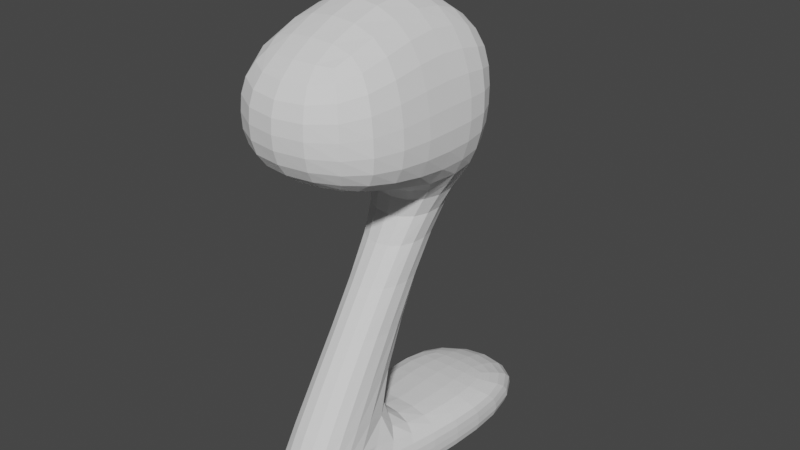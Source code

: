 # Source: parts_leg_d15_kangaroo.blend  (saved by Blender 3.4.6; exported with 4.5.12 LTS)
import bpy
from mathutils import Matrix  # noqa: F401  (used for matrix-valued properties, if any)

bpy.ops.wm.read_factory_settings(use_empty=True)
scene = bpy.context.scene
scene.name = 'Scene'

# ---- collections
col_collection = bpy.data.collections.new('Collection'); scene.collection.children.link(col_collection)

# ---- world
world_world = bpy.data.worlds.new('World'); scene.world = world_world
world_world.use_nodes = True; world_world.node_tree.nodes.clear()
_N = world_world.node_tree.nodes; _L = world_world.node_tree.links
n0 = _N.new('ShaderNodeOutputWorld'); n0.name = 'World Output'; n0.location = (300, 300)
n1 = _N.new('ShaderNodeBackground'); n1.name = 'Background'; n1.location = (10, 300)
n1.inputs[0].default_value = (0.05088, 0.05088, 0.05088, 1.0)
_L.new(n1.outputs[0], n0.inputs[0])
n0.is_active_output = True
world_world.color = (0.05088, 0.05088, 0.05088)
world_world.use_sun_shadow = False
world_world.sun_shadow_jitter_overblur = 0.0

# ---- meshes
me_001 = bpy.data.meshes.new('立方体.001')
me_001.from_pydata([(-1.309, -2.867, 0.0925), (-0.4489, -3.249, 3.607), (-1.309, -1.249, 0.5078), (-1.309, -1.249, 2.508), (0.6508, -2.867, 0.0925), (0.842, -3.249, 3.607), (1.511, -1.249, 0.5078), (1.511, -1.249, 2.508), (-1.309, -4.149, 0.5078), (-1.309, -4.313, 2.508), (1.511, -4.313, 2.508), (1.511, -4.149, 0.5078), (-0.2964, -3.249, -0.587), (0.5186, -3.249, -0.587), (-0.2964, -4.149, -0.587), (0.5186, -4.149, -0.587), (-0.5577, -1.0, -4.623), (0.5577, -1.0, -4.623), (-0.5577, -2.3, -4.623), (0.5577, -2.3, -4.623), (-0.5577, -1.21, -5.862), (0.5577, -1.21, -5.862), (-0.5577, -2.064, -5.862), (0.5577, -2.064, -5.862), (-1.004, -3.606, -4.623), (1.004, -3.606, -4.623), (-1.004, -3.606, -5.862), (1.004, -3.606, -5.862), (-1.004, -4.716, -4.729), (1.004, -4.716, -4.729), (-1.004, -5.319, -5.862), (1.004, -5.319, -5.862), (-1.309, -3.249, 1.508), (-1.309, -1.049, 1.508), (1.511, -1.049, 1.508), (1.511, -3.249, 1.508), (-1.309, -4.313, 1.508), (1.511, -4.313, 1.508), (-0.5577, -1.0, -5.242), (-0.5577, -1.697, -5.242), (0.5577, -1.697, -5.242), (0.5577, -1.0, -5.242), (-1.004, -3.606, -5.242), (1.004, -3.606, -5.242), (-1.004, -5.817, -5.242), (1.004, -5.817, -5.242)], [], [(32, 1, 3, 33), (33, 3, 7, 34), (34, 7, 5, 35), (5, 1, 9, 10), (2, 6, 4, 0), (7, 3, 1, 5), (37, 10, 9, 36), (35, 5, 10, 37), (32, 0, 8, 36), (4, 11, 15, 13), (13, 15, 19, 17), (11, 8, 14, 15), (0, 4, 13, 12), (8, 0, 12, 14), (39, 38, 20, 22), (12, 13, 17, 16), (14, 12, 16, 18), (15, 14, 18, 19), (20, 21, 23, 22), (22, 23, 27, 26), (41, 40, 23, 21), (38, 41, 21, 20), (42, 26, 30, 44), (40, 19, 25, 43), (19, 18, 24, 25), (39, 22, 26, 42), (45, 44, 30, 31), (25, 24, 28, 29), (43, 25, 29, 45), (26, 27, 31, 30), (1, 32, 36, 9), (4, 35, 37, 11), (11, 37, 36, 8), (6, 34, 35, 4), (2, 33, 34, 6), (0, 32, 33, 2), (27, 43, 45, 31), (29, 28, 44, 45), (18, 39, 42, 24), (23, 40, 43, 27), (24, 42, 44, 28), (16, 17, 41, 38), (17, 19, 40, 41), (18, 16, 38, 39)])
_uv = me_001.uv_layers.new(name='UVマップ')
_uv.uv.foreach_set('vector', [0.5, 0.0, 0.625, 0.0, 0.625, 0.25, 0.5, 0.25, 0.5, 0.25, 0.625, 0.25, 0.625, 0.5, 0.5, 0.5, 0.5, 0.5, 0.625, 0.5, 0.625, 0.75, 0.5, 0.75, 0.625, 0.75, 0.875, 0.75, 0.875, 0.75, 0.625, 0.75, 0.125, 0.5, 0.375, 0.5, 0.375, 0.75, 0.125, 0.75, 0.625, 0.5, 0.875, 0.5, 0.875, 0.75, 0.625, 0.75, 0.5, 0.75, 0.625, 0.75, 0.625, 1.0, 0.5, 1.0, 0.5, 0.75, 0.625, 0.75, 0.625, 0.75, 0.5, 0.75, 0.5, 0.0, 0.375, 0.0, 0.375, 0.0, 0.5, 0.0, 0.375, 0.75, 0.375, 0.75, 0.375, 0.75, 0.375, 0.75, 0.375, 0.75, 0.375, 0.75, 0.375, 0.75, 0.375, 0.75, 0.375, 0.75, 0.375, 1.0, 0.375, 1.0, 0.375, 0.75, 0.125, 0.75, 0.375, 0.75, 0.375, 0.75, 0.125, 0.75, 0.375, 0.0, 0.375, 0.0, 0.375, 0.0, 0.375, 0.0, 0.375, 0.0, 0.375, 0.0, 0.375, 0.0, 0.375, 0.0, 0.125, 0.75, 0.375, 0.75, 0.375, 0.75, 0.125, 0.75, 0.375, 0.0, 0.375, 0.0, 0.375, 0.0, 0.375, 0.0, 0.375, 0.75, 0.375, 1.0, 0.375, 1.0, 0.375, 0.75, 0.125, 0.75, 0.375, 0.75, 0.375, 0.75, 0.125, 0.75, 0.125, 0.75, 0.375, 0.75, 0.375, 0.75, 0.125, 0.75, 0.375, 0.75, 0.375, 0.75, 0.375, 0.75, 0.375, 0.75, 0.125, 0.75, 0.375, 0.75, 0.375, 0.75, 0.125, 0.75, 0.375, 0.0, 0.375, 0.0, 0.375, 0.0, 0.375, 0.0, 0.375, 0.75, 0.375, 0.75, 0.375, 0.75, 0.375, 0.75, 0.375, 0.75, 0.375, 1.0, 0.375, 1.0, 0.375, 0.75, 0.375, 0.0, 0.375, 0.0, 0.375, 0.0, 0.375, 0.0, 0.375, 0.75, 0.375, 1.0, 0.375, 1.0, 0.375, 0.75, 0.375, 0.75, 0.375, 1.0, 0.375, 1.0, 0.375, 0.75, 0.375, 0.75, 0.375, 0.75, 0.375, 0.75, 0.375, 0.75, 0.125, 0.75, 0.375, 0.75, 0.375, 0.75, 0.125, 0.75, 0.625, 0.0, 0.5, 0.0, 0.5, 0.0, 0.625, 0.0, 0.375, 0.75, 0.5, 0.75, 0.5, 0.75, 0.375, 0.75, 0.375, 0.75, 0.5, 0.75, 0.5, 1.0, 0.375, 1.0, 0.375, 0.5, 0.5, 0.5, 0.5, 0.75, 0.375, 0.75, 0.375, 0.25, 0.5, 0.25, 0.5, 0.5, 0.375, 0.5, 0.375, 0.0, 0.5, 0.0, 0.5, 0.25, 0.375, 0.25, 0.375, 0.75, 0.375, 0.75, 0.375, 0.75, 0.375, 0.75, 0.375, 0.75, 0.375, 1.0, 0.375, 1.0, 0.375, 0.75, 0.375, 0.0, 0.375, 0.0, 0.375, 0.0, 0.375, 0.0, 0.375, 0.75, 0.375, 0.75, 0.375, 0.75, 0.375, 0.75, 0.375, 0.0, 0.375, 0.0, 0.375, 0.0, 0.375, 0.0, 0.125, 0.75, 0.375, 0.75, 0.375, 0.75, 0.125, 0.75, 0.375, 0.75, 0.375, 0.75, 0.375, 0.75, 0.375, 0.75, 0.375, 0.0, 0.375, 0.0, 0.375, 0.0, 0.375, 0.0])
me_001.update()

# ---- objects
ob_x = bpy.data.objects.new('立方体', me_001)

# ---- transforms, parenting, visibility, modifiers, constraints
ob_x.location = (0.0, -39.9, 33.48)
ob_x.rotation_euler = (0.0, -0.0, -3.131)
ob_x.scale = (10.64, 12.88, 9.603)
_m = ob_x.modifiers.new('細分化', 'SUBSURF')

# ---- collection membership
col_collection.objects.link(ob_x)

# ---- scene / render settings (as saved in the file)
scene.frame_start = 1; scene.frame_end = 250; scene.frame_set(1)
scene.render.engine = 'CYCLES'
scene.cycles.sampling_pattern = 'TABULATED_SOBOL'
scene.cycles.use_light_tree = False
scene.view_settings.view_transform = 'Filmic'
bpy.context.view_layer.update()

# ---- added for rendering (the .blend has no active camera and no usable light): camera, sun
cam_auto = bpy.data.cameras.new('AutoCamera')
cam_auto.lens = 50.0
cam_auto.sensor_width = 36.0
cam_auto.clip_end = 1858.58
ob_auto_camera = bpy.data.objects.new('AutoCamera', cam_auto)
scene.collection.objects.link(ob_auto_camera)
ob_auto_camera.location = (104.349, -123.078, 107.381)
ob_auto_camera.rotation_euler = (1.09748, -7.21219e-08, 0.694738)
scene.camera = ob_auto_camera
light_auto_sun = bpy.data.lights.new('AutoSun', 'SUN')
light_auto_sun.energy = 3.0
light_auto_sun.angle = 0.0523599
ob_auto_sun = bpy.data.objects.new('AutoSun', light_auto_sun)
scene.collection.objects.link(ob_auto_sun)
ob_auto_sun.rotation_euler = (0.872665, 0.174533, 0.523599)
bpy.context.view_layer.update()

